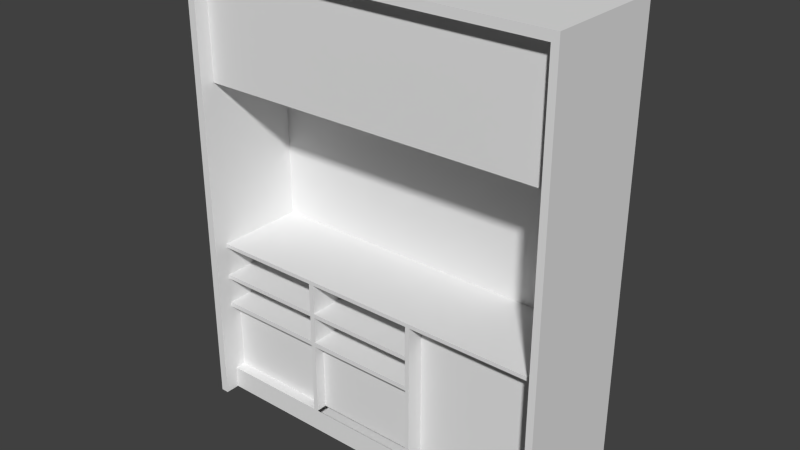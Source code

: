 # Source: Drop_Off_Desk_Atrium.blend  (saved by Blender 2.77.0; exported with 4.5.12 LTS)
import bpy
from mathutils import Matrix  # noqa: F401  (used for matrix-valued properties, if any)

bpy.ops.wm.read_factory_settings(use_empty=True)
scene = bpy.context.scene
scene.name = 'Scene'

# ---- collections
col_collection_1 = bpy.data.collections.new('Collection 1'); scene.collection.children.link(col_collection_1)

# ---- world
world_world = bpy.data.worlds.new('World'); scene.world = world_world
world_world.color = (0.05088, 0.05088, 0.05088)
world_world.use_sun_shadow = False
world_world.sun_shadow_jitter_overblur = 0.0
world_world.cycles.sampling_method = 'NONE'
world_world.cycles.sample_map_resolution = 256

# ---- meshes
me_cube_001 = bpy.data.meshes.new('Cube.001')
me_cube_001.from_pydata([(-1.82, 0.6813, -1.636), (2.27, 0.6813, -1.636), (-1.82, 0.6813, 3.332), (2.27, 0.6813, 3.332), (2.27, -0.6525, 3.332), (2.195, 0.4916, 3.236), (-1.734, 0.4916, 3.236), (-1.82, -0.6525, -1.636), (2.27, -0.6525, -1.636), (-1.82, -0.6525, 3.332), (-1.734, -0.6525, -1.636), (2.195, -0.6525, -1.636), (2.195, -0.6525, 3.236), (-1.734, -0.6525, 3.236), (-1.734, -0.4964, 3.236), (2.195, -0.4964, 3.236), (-1.734, -0.4964, -1.636), (2.195, -0.4929, -1.636), (2.195, 0.4916, 1.981), (-1.734, 0.4916, 1.981), (-1.734, -0.4964, 1.981), (2.195, -0.4964, 1.981), (2.195, 0.4916, 0.1837), (-1.734, 0.4916, 0.1837), (2.197, -0.4964, 0.1837), (-1.734, -0.4964, 0.1837), (-1.734, -0.4964, -1.43), (2.195, -0.4929, -1.43), (0.7116, 0.4916, 3.236), (0.7578, 0.4916, 3.236), (2.195, 0.4916, 0.1413), (-1.734, 0.4916, 0.1413), (-1.734, -0.4964, 0.1413), (2.197, -0.4964, 0.1413), (0.7578, 0.4916, 0.1413), (0.7116, 0.4916, 0.1413), (-0.4807, 0.4916, 3.236), (-0.5317, 0.4916, 3.236), (-0.5317, 0.4916, 0.1413), (-0.4807, 0.4916, 0.1413), (0.7578, 0.4916, -1.388), (0.7116, 0.4916, -0.1911), (0.7116, 0.4916, -0.2371), (0.7116, 0.4916, -0.5331), (0.7116, 0.4916, -0.5852), (-1.734, 0.4916, -0.1911), (-1.734, 0.4916, -0.2371), (-1.734, 0.4916, -0.5331), (-1.734, 0.4916, -0.5852), (-1.734, -0.4964, -0.1911), (-1.734, -0.4964, -0.2371), (-1.734, -0.4964, -0.5331), (-1.734, -0.4964, -0.5852), (-0.4807, 0.4916, -0.1911), (-0.4807, 0.4916, -0.2371), (-0.4807, 0.4916, -0.5331), (-0.4807, 0.4916, -0.5852), (-0.5317, 0.4916, -0.1911), (-0.5317, 0.4916, -0.2371), (-0.5317, 0.4916, -0.5331), (-0.5317, 0.4916, -0.5852), (0.7116, 0.4916, -1.388), (2.195, 0.4916, -1.388), (-1.734, 0.4916, -1.388), (-1.734, -0.4964, -1.388), (2.195, -0.4929, -1.388), (-0.4807, 0.4916, -1.388), (-0.5317, 0.4916, -1.388), (2.195, -0.3071, 0.1413), (0.7578, -0.3071, 0.1413), (0.7578, -0.3071, -1.388), (2.195, -0.3071, -1.388), (-1.734, -0.4961, -1.43), (0.7578, -0.4961, -1.388), (0.7116, -0.4961, -1.388), (-1.734, -0.4961, -1.388), (-0.4807, -0.4961, -1.388), (-0.5317, -0.4961, -1.388), (0.7578, 0.4916, 0.1433), (0.7116, 0.4916, 0.1433), (0.7578, -0.4961, 0.1433), (0.7116, -0.4961, 0.1433), (-0.4807, 0.4916, 0.1434), (-0.5317, 0.4916, 0.1434), (-0.4807, -0.4961, 0.1434), (-0.5317, -0.4961, 0.1434), (0.7111, 0.4916, -0.1911), (0.7111, 0.4916, -0.2371), (0.7111, -0.4964, -0.1911), (0.7111, -0.4964, -0.2371), (0.7123, 0.4916, -0.5331), (0.7123, 0.4916, -0.5852), (0.7123, -0.4964, -0.5331), (0.7123, -0.4964, -0.5852), (0.7116, -0.3772, -0.5852), (-0.4807, -0.3772, -0.5852), (0.7116, -0.3772, -1.388), (-0.4807, -0.3772, -1.388), (-1.734, -0.3775, -0.5852), (-0.5317, -0.3775, -0.5852), (-1.734, -0.3775, -1.388), (-0.5317, -0.3775, -1.388)], [(41, 35), (43, 42), (44, 43), (48, 47), (53, 39), (55, 54), (57, 38), (59, 58), (54, 42), (66, 61), (16, 72), (40, 62)], [(3, 4, 8, 1), (32, 31, 30, 33), (9, 4, 3, 2), (57, 45, 46, 58), (47, 51, 92, 90), (53, 57, 58, 54), (55, 59, 60, 56), (30, 34, 69, 68), (77, 76, 84, 85), (67, 63, 75, 77), (61, 74, 81, 79), (66, 67, 83, 82), (76, 66, 82, 84), (67, 77, 85, 83), (68, 69, 70, 71), (23, 25, 24, 22), (50, 46, 87, 89), (45, 49, 88, 86), (49, 50, 89, 88), (51, 52, 93, 92), (52, 48, 91, 93), (94, 95, 97, 96), (99, 98, 100, 101), (60, 48, 98, 99), (26, 64, 63, 48, 52, 51, 47, 46, 50, 49, 45, 31, 32, 25, 23, 6, 14, 13, 10, 16), (19, 18, 21, 20), (27, 65, 64, 26), (27, 26, 16, 17), (15, 14, 20, 21), (81, 74, 73, 80), (30, 62, 65, 27, 17, 11, 12, 15, 5, 22, 24, 33), (31, 23, 22, 30), (9, 7, 10, 13, 12, 11, 8, 4), (14, 15, 12, 13), (2, 3, 1, 0), (2, 0, 7, 9), (29, 28, 36, 37, 6, 23, 22, 5), (0, 1, 8, 11, 17, 16, 10, 7), (25, 32, 33, 24), (40, 61, 79, 78), (73, 40, 78, 80), (40, 70, 69, 34)])
me_cube_001.use_remesh_preserve_volume = False
me_cube_001.use_remesh_preserve_attributes = False
me_cube_001.use_mirror_vertex_groups = False
me_cube_001.update()

# ---- objects
ob_cube = bpy.data.objects.new('Cube', me_cube_001)

# ---- transforms, parenting, visibility, modifiers, constraints
ob_cube.location = (-1.087e-07, -8.707e-08, 1.614)
ob_cube.lineart.crease_threshold = 0.0

# ---- collection membership
col_collection_1.objects.link(ob_cube)

# ---- scene / render settings (as saved in the file)
scene.frame_start = 0; scene.frame_end = 0; scene.frame_set(0)
scene.render.engine = 'BLENDER_EEVEE_NEXT'
scene.render.resolution_percentage = 50
scene.render.dither_intensity = 0.0
scene.cycles.use_denoising = False
scene.cycles.samples = 10
scene.cycles.sampling_pattern = 'TABULATED_SOBOL'
scene.cycles.light_sampling_threshold = 0.0
scene.cycles.use_adaptive_sampling = False
scene.cycles.use_light_tree = False
scene.cycles.blur_glossy = 0.0
scene.cycles.volume_bounces = 1
scene.cycles.pixel_filter_type = 'GAUSSIAN'
scene.cycles.sample_clamp_indirect = 0.0
scene.view_settings.view_transform = 'Standard'
bpy.context.view_layer.update()

# ---- added for rendering (the .blend has no active camera and no usable light): camera, sun
cam_auto = bpy.data.cameras.new('AutoCamera')
cam_auto.lens = 50.0
cam_auto.sensor_width = 36.0
cam_auto.clip_end = 1000.0
ob_auto_camera = bpy.data.objects.new('AutoCamera', cam_auto)
scene.collection.objects.link(ob_auto_camera)
ob_auto_camera.location = (6.30522, -7.28174, 7.32629)
ob_auto_camera.rotation_euler = (1.09748, -7.21219e-08, 0.694738)
scene.camera = ob_auto_camera
light_auto_sun = bpy.data.lights.new('AutoSun', 'SUN')
light_auto_sun.energy = 3.0
light_auto_sun.angle = 0.0523599
ob_auto_sun = bpy.data.objects.new('AutoSun', light_auto_sun)
scene.collection.objects.link(ob_auto_sun)
ob_auto_sun.rotation_euler = (0.872665, 0.174533, 0.523599)
bpy.context.view_layer.update()
